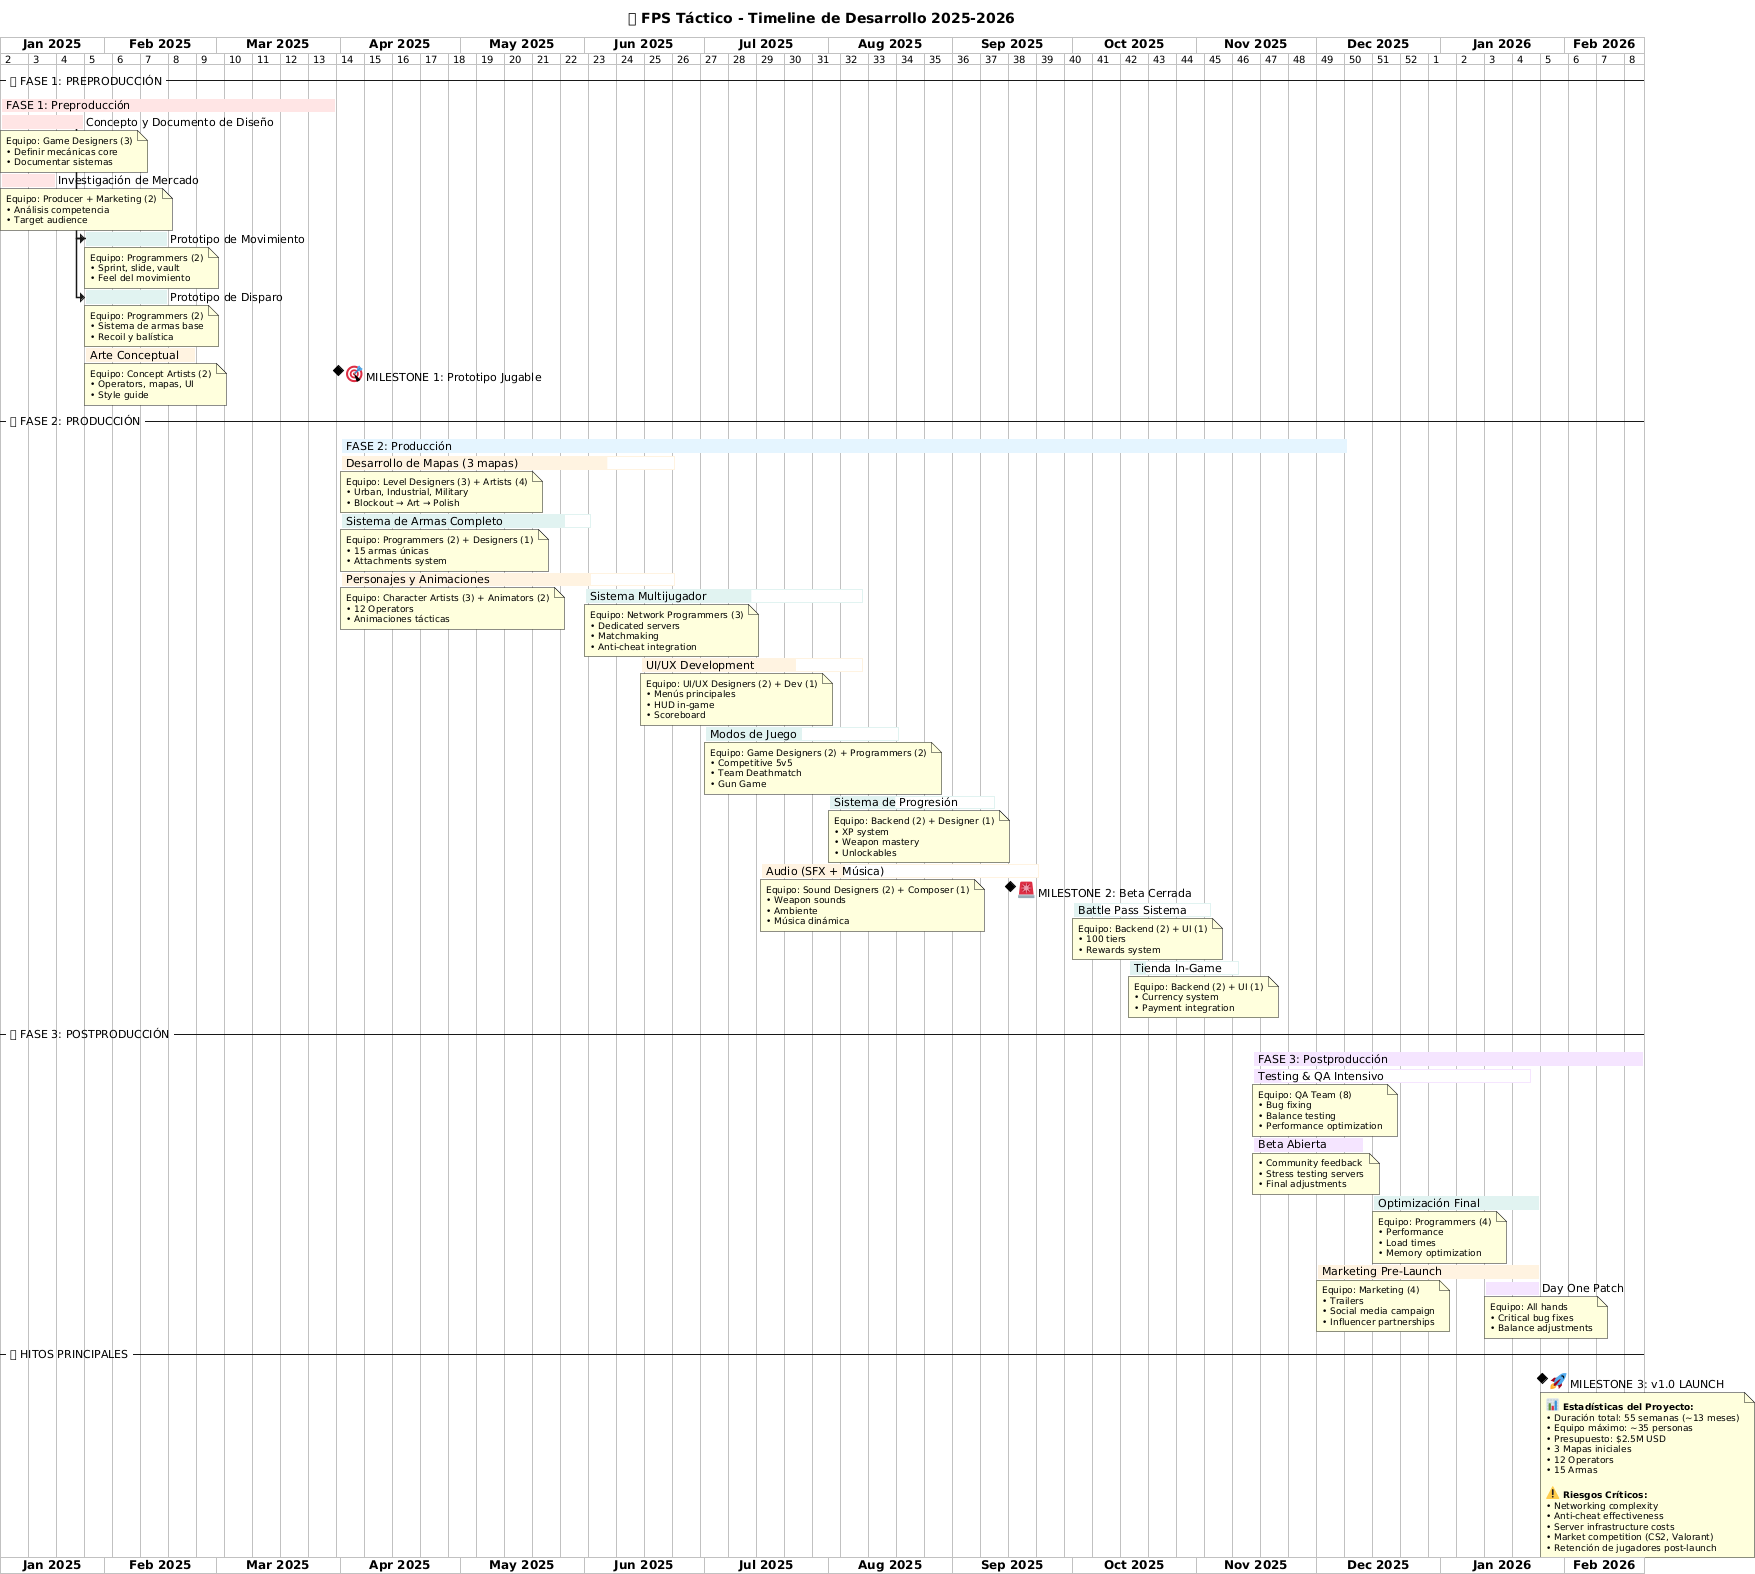

The diagram above was rendered by PlantUML. Its source (embedded in the PNG):
@startgantt
title 🎮 FPS Táctico - Timeline de Desarrollo 2025-2026
printscale weekly
projectscale weekly

Project starts 2025-01-06

<style>
ganttDiagram {
  .preproduccion {
    BackGroundColor #FFE5E5
    LineColor #FF6B6B
  }
  .produccion {
    BackGroundColor #E5F5FF
    LineColor #4ECDC4
  }
  .postproduccion {
    BackGroundColor #F5E5FF
    LineColor #C77DFF
  }
  .hito {
    BackGroundColor #FFD700
    LineColor #FFA500
    FontStyle bold
  }
  .arte {
    BackGroundColor #FFF3E0
    LineColor #F4A261
  }
  .tech {
    BackGroundColor #E0F2F1
    LineColor #00897B
  }
}
</style>

-- 📋 FASE 1: PREPRODUCCIÓN --
[FASE 1: Preproducción] lasts 84 days
[FASE 1: Preproducción] is colored in #FFE5E5

[Concepto y Documento de Diseño] lasts 21 days and starts 2025-01-06
[Concepto y Documento de Diseño] is 100% completed
[Concepto y Documento de Diseño] is colored in #FFE5E5
note bottom
  Equipo: Game Designers (3)
  • Definir mecánicas core
  • Documentar sistemas
end note

[Investigación de Mercado] lasts 14 days and starts 2025-01-06
[Investigación de Mercado] is 100% completed
[Investigación de Mercado] is colored in #FFE5E5
note bottom
  Equipo: Producer + Marketing (2)
  • Análisis competencia
  • Target audience
end note

[Prototipo de Movimiento] lasts 21 days and starts at [Concepto y Documento de Diseño]'s end
[Prototipo de Movimiento] is 100% completed
[Prototipo de Movimiento] is colored in #E0F2F1
note bottom
  Equipo: Programmers (2)
  • Sprint, slide, vault
  • Feel del movimiento
end note

[Prototipo de Disparo] lasts 21 days and starts at [Prototipo de Movimiento]'s start
[Prototipo de Disparo] is 100% completed
[Prototipo de Disparo] is colored in #E0F2F1
note bottom
  Equipo: Programmers (2)
  • Sistema de armas base
  • Recoil y balística
end note

[Arte Conceptual] lasts 28 days and starts 2025-01-27
[Arte Conceptual] is 100% completed
[Arte Conceptual] is colored in #FFF3E0
note bottom
  Equipo: Concept Artists (2)
  • Operators, mapas, UI
  • Style guide
end note

[<:1F3AF:> MILESTONE 1: Prototipo Jugable] happens 2025-03-31

-- 🔨 FASE 2: PRODUCCIÓN --
[FASE 2: Producción] lasts 252 days and starts 2025-04-01
[FASE 2: Producción] is colored in #E5F5FF

[Desarrollo de Mapas (3 mapas)] lasts 84 days and starts 2025-04-01
[Desarrollo de Mapas (3 mapas)] is 80% completed
[Desarrollo de Mapas (3 mapas)] is colored in #FFF3E0
note bottom
  Equipo: Level Designers (3) + Artists (4)
  • Urban, Industrial, Military
  • Blockout → Art → Polish
end note

[Sistema de Armas Completo] lasts 63 days and starts 2025-04-01
[Sistema de Armas Completo] is 90% completed
[Sistema de Armas Completo] is colored in #E0F2F1
note bottom
  Equipo: Programmers (2) + Designers (1)
  • 15 armas únicas
  • Attachments system
end note

[Personajes y Animaciones] lasts 84 days and starts 2025-04-01
[Personajes y Animaciones] is 75% completed
[Personajes y Animaciones] is colored in #FFF3E0
note bottom
  Equipo: Character Artists (3) + Animators (2)
  • 12 Operators
  • Animaciones tácticas
end note

[Sistema Multijugador] lasts 70 days and starts 2025-06-01
[Sistema Multijugador] is 60% completed
[Sistema Multijugador] is colored in #E0F2F1
note bottom
  Equipo: Network Programmers (3)
  • Dedicated servers
  • Matchmaking
  • Anti-cheat integration
end note

[UI/UX Development] lasts 56 days and starts 2025-06-15
[UI/UX Development] is 70% completed
[UI/UX Development] is colored in #FFF3E0
note bottom
  Equipo: UI/UX Designers (2) + Dev (1)
  • Menús principales
  • HUD in-game
  • Scoreboard
end note

[Modos de Juego] lasts 49 days and starts 2025-07-01
[Modos de Juego] is 50% completed
[Modos de Juego] is colored in #E0F2F1
note bottom
  Equipo: Game Designers (2) + Programmers (2)
  • Competitive 5v5
  • Team Deathmatch
  • Gun Game
end note

[Sistema de Progresión] lasts 42 days and starts 2025-08-01
[Sistema de Progresión] is 40% completed
[Sistema de Progresión] is colored in #E0F2F1
note bottom
  Equipo: Backend (2) + Designer (1)
  • XP system
  • Weapon mastery
  • Unlockables
end note

[Audio (SFX + Música)] lasts 70 days and starts 2025-07-15
[Audio (SFX + Música)] is 30% completed
[Audio (SFX + Música)] is colored in #FFF3E0
note bottom
  Equipo: Sound Designers (2) + Composer (1)
  • Weapon sounds
  • Ambiente
  • Música dinámica
end note

[<:1F6A8:> MILESTONE 2: Beta Cerrada] happens 2025-09-15

[Battle Pass Sistema] lasts 35 days and starts 2025-10-01
[Battle Pass Sistema] is 20% completed
[Battle Pass Sistema] is colored in #E0F2F1
note bottom
  Equipo: Backend (2) + UI (1)
  • 100 tiers
  • Rewards system
end note

[Tienda In-Game] lasts 28 days and starts 2025-10-15
[Tienda In-Game] is 15% completed
[Tienda In-Game] is colored in #E0F2F1
note bottom
  Equipo: Backend (2) + UI (1)
  • Currency system
  • Payment integration
end note

-- 🎨 FASE 3: POSTPRODUCCIÓN --
[FASE 3: Postproducción] lasts 98 days and starts 2025-11-15
[FASE 3: Postproducción] is colored in #F5E5FF

[Testing & QA Intensivo] lasts 70 days and starts 2025-11-15
[Testing & QA Intensivo] is 10% completed
[Testing & QA Intensivo] is colored in #F5E5FF
note bottom
  Equipo: QA Team (8)
  • Bug fixing
  • Balance testing
  • Performance optimization
end note

[Beta Abierta] lasts 28 days and starts 2025-11-15
[Beta Abierta] is colored in #F5E5FF
note bottom
  • Community feedback
  • Stress testing servers
  • Final adjustments
end note

[Optimización Final] lasts 42 days and starts 2025-12-15
[Optimización Final] is colored in #E0F2F1
note bottom
  Equipo: Programmers (4)
  • Performance
  • Load times
  • Memory optimization
end note

[Marketing Pre-Launch] lasts 56 days and starts 2025-12-01
[Marketing Pre-Launch] is colored in #FFF3E0
note bottom
  Equipo: Marketing (4)
  • Trailers
  • Social media campaign
  • Influencer partnerships
end note

[Day One Patch] lasts 14 days and starts 2026-01-12
[Day One Patch] is colored in #F5E5FF
note bottom
  Equipo: All hands
  • Critical bug fixes
  • Balance adjustments
end note

-- 🎯 HITOS PRINCIPALES --
[<:1F680:> MILESTONE 3: v1.0 LAUNCH] happens 2026-01-26

note bottom
<b><:1F4CA:> Estadísticas del Proyecto:</b>
• Duración total: 55 semanas (~13 meses)
• Equipo máximo: ~35 personas
• Presupuesto: $2.5M USD
• 3 Mapas iniciales
• 12 Operators
• 15 Armas

<b><:26A0:> Riesgos Críticos:</b>
• Networking complexity
• Anti-cheat effectiveness
• Server infrastructure costs
• Market competition (CS2, Valorant)
• Retención de jugadores post-launch
end note

@endgantt